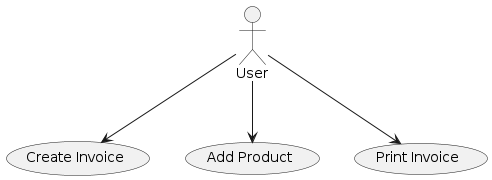

The diagram above was rendered by PlantUML. Its source (embedded in the PNG):
@startuml

actor User

"Create Invoice" as (Create Invoice)
User --> (Create Invoice)

"Add Product" as (Add Product)
User --> (Add Product)

"Print Invoice" as (Print Invoice)
User --> (Print Invoice)

@enduml